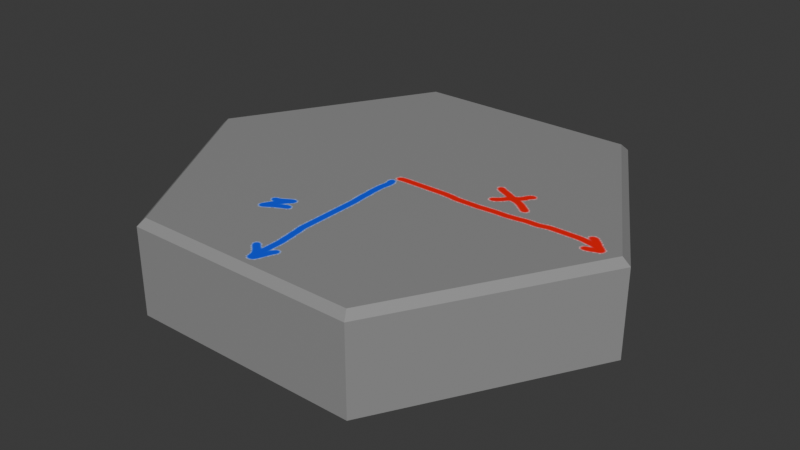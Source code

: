 # Source: HexTemplate.blend  (saved by Blender 4.1.23; exported with 4.5.12 LTS)
import bpy
from mathutils import Matrix  # noqa: F401  (used for matrix-valued properties, if any)

bpy.ops.wm.read_factory_settings(use_empty=True)
scene = bpy.context.scene
scene.name = 'Scene'

# ---- collections
col_collection = bpy.data.collections.new('Collection'); scene.collection.children.link(col_collection)

# ---- images (referenced by path relative to the original .blend; pixels are not part of the script)
import os
ASSET_DIR = os.environ.get("B2B_ASSET_DIR", "")  # directory of the original .blend (textures are referenced by path, not embedded)
HERE = os.path.dirname(os.path.abspath(__file__))  # packed textures are extracted next to this script under _unpacked/

def load_image(name, relpath, width, height, colorspace="sRGB"):
    """Load a texture the original file referenced (path relative to the .blend, or extracted next to this script)."""
    p = next((c for c in (os.path.join(HERE, relpath), os.path.join(ASSET_DIR, relpath)) if relpath and os.path.exists(c)), "")
    if p:
        img = bpy.data.images.load(p, check_existing=True)
        img.name = name
    else:  # same state as the original file: an image datablock whose file is absent (Cycles renders it pink)
        img = bpy.data.images.new(name, width, height)
        img.source = "FILE"
        img.filepath = "//" + (relpath or name)
    img.colorspace_settings.name = colorspace
    return img
img_templatetexture = load_image('TemplateTexture', '_unpacked/TemplateTexture.a41dc9ce.png', 1024, 1024, 'sRGB')

# ---- materials (node trees are filled in below, after node groups)
mat_templatematerial = bpy.data.materials.new('TemplateMaterial')
mat_templatematerial.use_transparent_shadow = False

# ---- material node trees
mat_templatematerial.use_nodes = True; mat_templatematerial.node_tree.nodes.clear()
_N = mat_templatematerial.node_tree.nodes; _L = mat_templatematerial.node_tree.links
n0 = _N.new('ShaderNodeBsdfPrincipled'); n0.name = 'Principled BSDF'; n0.location = (10, 300)
n1 = _N.new('ShaderNodeOutputMaterial'); n1.name = 'Material Output'; n1.location = (300, 300)
n2 = _N.new('ShaderNodeTexImage'); n2.name = 'Image Texture'; n2.location = (-280, 280)
n2.image = img_templatetexture
_L.new(n0.outputs[0], n1.inputs[0])
_L.new(n2.outputs[0], n0.inputs[0])
n1.is_active_output = True

# ---- world
world_world = bpy.data.worlds.new('World'); scene.world = world_world
world_world.use_nodes = True; world_world.node_tree.nodes.clear()
_N = world_world.node_tree.nodes; _L = world_world.node_tree.links
n0 = _N.new('ShaderNodeOutputWorld'); n0.name = 'World Output'; n0.location = (300, 300)
n1 = _N.new('ShaderNodeBackground'); n1.name = 'Background'; n1.location = (10, 300)
n1.inputs[0].default_value = (0.05088, 0.05088, 0.05088, 1.0)
_L.new(n1.outputs[0], n0.inputs[0])
n0.is_active_output = True
world_world.color = (0.05088, 0.05088, 0.05088)
world_world.use_sun_shadow = False
world_world.sun_shadow_jitter_overblur = 0.0

# ---- meshes
me_hextemplate = bpy.data.meshes.new('HexTemplate')
me_hextemplate.from_pydata([(-0.25, 0.433, -0.1), (0.25, 0.433, -0.1), (0.5, 0.0, -0.1), (0.25, -0.433, -0.1), (-0.25, -0.433, -0.1), (-0.5, 0.0, -0.1), (-0.2415, 0.4182, 0.1), (-0.25, 0.433, 0.08519), (0.2415, 0.4182, 0.1), (0.25, 0.433, 0.08519), (0.4829, 0.0, 0.1), (0.5, 0.0, 0.08519), (0.2415, -0.4182, 0.1), (0.25, -0.433, 0.08519), (-0.2415, -0.4182, 0.1), (-0.25, -0.433, 0.08519), (-0.4829, 0.0, 0.1), (-0.5, 0.0, 0.08519)], [], [(5, 17, 7, 0), (2, 11, 13, 3), (3, 13, 15, 4), (4, 15, 17, 5), (0, 7, 9, 1), (1, 9, 11, 2), (0, 1, 2, 3, 4, 5), (9, 7, 6, 8), (11, 9, 8, 10), (13, 11, 10, 12), (15, 13, 12, 14), (17, 15, 14, 16), (7, 17, 16, 6), (8, 6, 16, 14, 12, 10)])
_uv = me_hextemplate.uv_layers.new(name='UVMap')
_uv.uv.foreach_set('vector', [0.1667, 0.5, 0.1667, 0.963, -8.941e-08, 0.963, -8.941e-08, 0.5, 0.6667, 0.5, 0.6667, 0.963, 0.5, 0.963, 0.5, 0.5, 0.5, 0.5, 0.5, 0.963, 0.3333, 0.963, 0.3333, 0.5, 0.3333, 0.5, 0.3333, 0.963, 0.1667, 0.963, 0.1667, 0.5, 1.0, 0.5, 1.0, 0.963, 0.8333, 0.963, 0.8333, 0.5, 0.8333, 0.5, 0.8333, 0.963, 0.6667, 0.963, 0.6667, 0.5, 0.75, 0.49, 0.9578, 0.37, 0.9578, 0.13, 0.75, 0.01, 0.5422, 0.13, 0.5422, 0.37, 0.4578, 0.37, 0.25, 0.49, 0.25, 0.4818, 0.4507, 0.3659, 0.4578, 0.13, 0.4578, 0.37, 0.4507, 0.3659, 0.4507, 0.1341, 0.25, 0.01, 0.4578, 0.13, 0.4507, 0.1341, 0.25, 0.01821, 0.04215, 0.13, 0.25, 0.01, 0.25, 0.01821, 0.04926, 0.1341, 0.04215, 0.37, 0.04215, 0.13, 0.04926, 0.1341, 0.04926, 0.3659, 0.25, 0.49, 0.04215, 0.37, 0.04926, 0.3659, 0.25, 0.4818, 0.4507, 0.3659, 0.25, 0.4818, 0.04926, 0.3659, 0.04926, 0.1341, 0.25, 0.01821, 0.4507, 0.1341])
me_hextemplate.materials.append(mat_templatematerial)
me_hextemplate.update()

# ---- objects
ob_hextemplate = bpy.data.objects.new('HexTemplate', me_hextemplate)

# ---- transforms, parenting, visibility, modifiers, constraints
ob_hextemplate.location = (0.0, 0.0, 0.0)

# ---- collection membership
col_collection.objects.link(ob_hextemplate)

# ---- scene / render settings (as saved in the file)
scene.frame_start = 1; scene.frame_end = 250; scene.frame_set(1)
scene.render.engine = 'BLENDER_EEVEE_NEXT'
scene.cycles.sampling_pattern = 'TABULATED_SOBOL'
scene.eevee.ray_tracing_options.trace_max_roughness = 0.0
bpy.context.view_layer.update()

# ---- added for rendering (the .blend has no active camera and no usable light): camera, sun
cam_auto = bpy.data.cameras.new('AutoCamera')
cam_auto.lens = 50.0
cam_auto.sensor_width = 36.0
cam_auto.clip_end = 1000.0
ob_auto_camera = bpy.data.objects.new('AutoCamera', cam_auto)
scene.collection.objects.link(ob_auto_camera)
ob_auto_camera.location = (1.23787, -1.48544, 0.990293)
ob_auto_camera.rotation_euler = (1.09748, -7.21219e-08, 0.694738)
scene.camera = ob_auto_camera
light_auto_sun = bpy.data.lights.new('AutoSun', 'SUN')
light_auto_sun.energy = 3.0
light_auto_sun.angle = 0.0523599
ob_auto_sun = bpy.data.objects.new('AutoSun', light_auto_sun)
scene.collection.objects.link(ob_auto_sun)
ob_auto_sun.rotation_euler = (0.872665, 0.174533, 0.523599)
bpy.context.view_layer.update()
